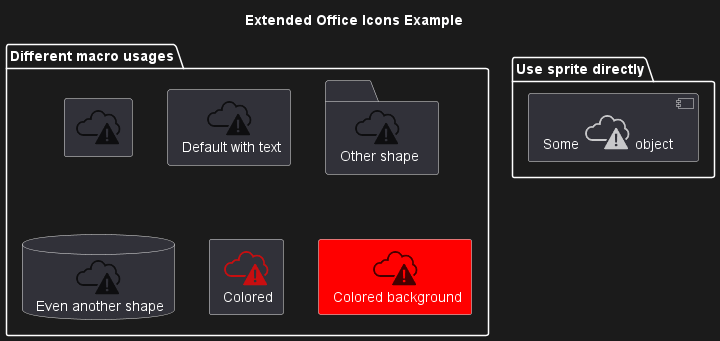

The diagram above was rendered by PlantUML. Its source (embedded in the PNG):
@startuml
!include <tupadr3/common>

!include <office/servers/database_server>
!include <office/servers/application_server>
!include <office/Concepts/firewall_orange>
!include <office/Clouds/cloud_disaster_red>

' Used to center the label under the images
skinparam defaultTextAlignment center

title Extended Office Icons Example

package "Use sprite directly" {
    [Some <$cloud_disaster_red> object]
}

package "Different macro usages" {
    OFF_CLOUD_DISASTER_RED(cloud1)
    OFF_CLOUD_DISASTER_RED(cloud2,Default with text)
    OFF_CLOUD_DISASTER_RED(cloud3,Other shape,Folder)
    OFF_CLOUD_DISASTER_RED(cloud4,Even another shape,Database)
    OFF_CLOUD_DISASTER_RED(cloud5,Colored,Rectangle, red)
    OFF_CLOUD_DISASTER_RED(cloud6,Colored background) #red
}
@enduml